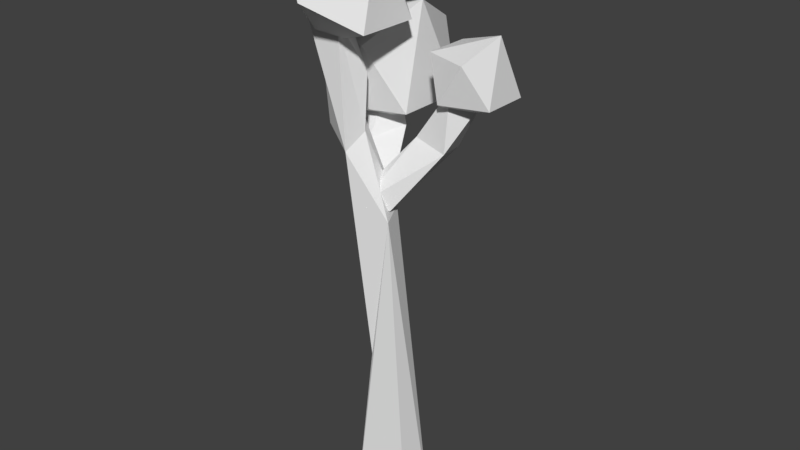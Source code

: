 # Source: Agac.blend  (saved by Blender 2.79.0; exported with 4.5.12 LTS)
import bpy
from mathutils import Matrix  # noqa: F401  (used for matrix-valued properties, if any)

bpy.ops.wm.read_factory_settings(use_empty=True)
scene = bpy.context.scene
scene.name = 'Scene'

# ---- collections
col_collection_1 = bpy.data.collections.new('Collection 1'); scene.collection.children.link(col_collection_1)

# ---- world
world_world = bpy.data.worlds.new('World'); scene.world = world_world
world_world.color = (0.05088, 0.05088, 0.05088)
world_world.use_sun_shadow = False
world_world.sun_shadow_jitter_overblur = 0.0
world_world.cycles.sampling_method = 'MANUAL'

# ---- meshes
me_icosphere_003 = bpy.data.meshes.new('Icosphere.003')
me_icosphere_003.from_pydata([(0.0, 0.0, -1.64), (1.187, -0.8622, -0.7334), (-0.4533, -1.395, -0.7334), (-1.467, 0.0, -0.7334), (-0.4533, 1.395, -0.7334), (1.187, 0.8622, -0.7334), (0.4533, -1.395, 0.7334), (-1.187, -0.8622, 0.7334), (-1.187, 0.8622, 0.7334), (0.4533, 1.395, 0.7334), (1.467, 0.0, 0.7334), (0.0, 0.0, 1.64)], [], [(0, 1, 2), (1, 0, 5), (0, 2, 3), (0, 3, 4), (0, 4, 5), (1, 5, 10), (2, 1, 6), (3, 2, 7), (4, 3, 8), (5, 4, 9), (1, 10, 6), (2, 6, 7), (3, 7, 8), (4, 8, 9), (5, 9, 10), (6, 10, 11), (7, 6, 11), (8, 7, 11), (9, 8, 11), (10, 9, 11)])
me_icosphere_003.use_remesh_preserve_volume = False
me_icosphere_003.use_remesh_preserve_attributes = False
me_icosphere_003.use_mirror_vertex_groups = False
me_icosphere_003.update()
me_icosphere_002 = bpy.data.meshes.new('Icosphere.002')
me_icosphere_002.from_pydata([(0.0, 0.0, -1.64), (1.187, -0.8622, -0.7334), (-0.4533, -1.395, -0.7334), (-1.467, 0.0, -0.7334), (-0.4533, 1.395, -0.7334), (1.187, 0.8622, -0.7334), (0.4533, -1.395, 0.7334), (-1.187, -0.8622, 0.7334), (-1.187, 0.8622, 0.7334), (0.4533, 1.395, 0.7334), (1.467, 0.0, 0.7334), (0.0, 0.0, 1.64)], [], [(0, 1, 2), (1, 0, 5), (0, 2, 3), (0, 3, 4), (0, 4, 5), (1, 5, 10), (2, 1, 6), (3, 2, 7), (4, 3, 8), (5, 4, 9), (1, 10, 6), (2, 6, 7), (3, 7, 8), (4, 8, 9), (5, 9, 10), (6, 10, 11), (7, 6, 11), (8, 7, 11), (9, 8, 11), (10, 9, 11)])
me_icosphere_002.use_remesh_preserve_volume = False
me_icosphere_002.use_remesh_preserve_attributes = False
me_icosphere_002.use_mirror_vertex_groups = False
me_icosphere_002.update()
me_icosphere_001 = bpy.data.meshes.new('Icosphere.001')
me_icosphere_001.from_pydata([(0.0, 0.0, -1.64), (1.187, -0.8622, -0.7334), (-0.4533, -1.395, -0.7334), (-1.467, 0.0, -0.7334), (-0.4533, 1.395, -0.7334), (1.187, 0.8622, -0.7334), (0.4533, -1.395, 0.7334), (-1.187, -0.8622, 0.7334), (-1.187, 0.8622, 0.7334), (0.4533, 1.395, 0.7334), (1.467, 0.0, 0.7334), (0.0, 0.0, 1.64)], [], [(0, 1, 2), (1, 0, 5), (0, 2, 3), (0, 3, 4), (0, 4, 5), (1, 5, 10), (2, 1, 6), (3, 2, 7), (4, 3, 8), (5, 4, 9), (1, 10, 6), (2, 6, 7), (3, 7, 8), (4, 8, 9), (5, 9, 10), (6, 10, 11), (7, 6, 11), (8, 7, 11), (9, 8, 11), (10, 9, 11)])
me_icosphere_001.use_remesh_preserve_volume = False
me_icosphere_001.use_remesh_preserve_attributes = False
me_icosphere_001.use_mirror_vertex_groups = False
me_icosphere_001.update()
me_cylinder_001 = bpy.data.meshes.new('Cylinder.001')
me_cylinder_001.from_pydata([(-0.4281, 1.8, 1.507), (-0.4281, 1.0, 8.448), (0.4719, 1.559, 1.507), (0.07191, 0.866, 8.448), (1.131, 0.9, 1.507), (0.4379, 0.5, 8.448), (1.372, 3.258e-08, 1.507), (0.5719, -4.371e-08, 8.448), (1.131, -0.9, 1.507), (0.4379, -0.5, 8.448), (0.4719, -1.559, 1.507), (0.07191, -0.866, 8.448), (-0.4281, -1.8, 1.507), (-0.4281, -1.0, 8.448), (-1.328, -1.559, 1.507), (-0.9281, -0.866, 8.448), (-1.987, -0.9, 1.507), (-1.294, -0.5, 8.448), (-2.228, -7.256e-07, 1.507), (-1.428, -4.649e-07, 8.448), (-1.987, 0.9, 1.507), (-1.294, 0.5, 8.448), (-1.328, 1.559, 1.507), (-0.9281, 0.866, 8.448), (-0.9281, 0.866, 14.1), (-1.428, 1.0, 14.1), (-0.5621, 0.5, 14.1), (-0.4281, -4.371e-08, 14.1), (-0.5621, -0.5, 14.1), (-0.9281, -0.866, 14.1), (-1.428, -1.0, 14.1), (-1.928, -0.866, 14.1), (-2.294, -0.5, 14.1), (-2.428, -4.649e-07, 14.1), (-2.294, 0.5, 14.1), (-1.928, 0.866, 14.1), (-2.928, 0.866, 16.92), (-3.428, 1.0, 16.92), (-2.562, 0.5, 16.92), (-2.428, -4.371e-08, 16.92), (-2.562, -0.5, 16.92), (-2.928, -0.866, 16.92), (-3.428, -1.0, 16.92), (-3.928, -0.866, 16.92), (-4.294, -0.5, 16.92), (-4.428, -4.649e-07, 16.92), (-4.294, 0.5, 16.92), (-3.928, 0.866, 16.92), (-1.549, -0.8605, 14.55), (-1.284, -0.73, 14.41), (-1.593, -0.868, 14.46), (-2.063, -0.7723, 14.73), (-2.388, -0.276, 14.72), (-2.482, -0.1261, 14.64), (-2.318, 0.3323, 14.51), (-1.942, 0.6291, 14.38), (-1.454, 0.6849, 14.26), (-0.9842, 0.4847, 14.2), (-0.6591, 0.08216, 14.21), (-0.5656, -0.0378, 14.27), (1.086, 1.371, 16.64), (1.462, 1.668, 16.5), (0.5977, 1.315, 16.75), (0.128, 1.515, 16.81), (-0.1971, 1.918, 16.8), (-0.2905, 2.415, 16.73), (-0.1273, 2.873, 16.6), (0.2489, 3.17, 16.46), (0.7373, 3.226, 16.35), (1.207, 3.026, 16.29), (1.532, 2.623, 16.3), (1.626, 2.126, 16.38), (1.92, 2.144, 18.6), (2.296, 2.441, 18.46), (1.432, 2.088, 18.71), (0.9622, 2.288, 18.77), (0.6371, 2.691, 18.76), (0.5436, 3.188, 18.69), (0.7069, 3.646, 18.56), (1.083, 3.943, 18.42), (1.571, 3.999, 18.31), (2.041, 3.799, 18.25), (2.366, 3.396, 18.26), (2.46, 2.899, 18.34), (-2.928, 0.866, 19.04), (-3.428, 1.0, 19.04), (-2.562, 0.5, 19.04), (-2.428, -4.371e-08, 19.04), (-2.562, -0.5, 19.04), (-2.928, -0.866, 19.04), (-3.428, -1.0, 19.04), (-3.928, -0.866, 19.04), (-4.294, -0.5, 19.04), (-4.428, -4.649e-07, 19.04), (-4.294, 0.5, 19.04), (-3.928, 0.866, 19.04), (-3.928, 0.866, 21.15), (-4.428, 1.0, 21.15), (-3.562, 0.5, 21.15), (-3.428, -4.371e-08, 21.15), (-3.562, -0.5, 21.15), (-3.928, -0.866, 21.15), (-4.428, -1.0, 21.15), (-4.928, -0.866, 21.15), (-5.294, -0.5, 21.15), (-5.428, -4.649e-07, 21.15), (-5.294, 0.5, 21.15), (-4.928, 0.866, 21.15), (-0.7497, -0.12, 14.56), (-0.5996, 0.03911, 14.47), (-0.7774, -0.07986, 14.46), (-1.368, -0.8288, 14.64), (-1.482, -0.8019, 14.53), (-1.894, -0.8469, 14.35), (-2.127, -0.4503, 14.19), (-2.119, 0.03962, 14.07), (-1.873, 0.4917, 14.03), (-1.453, 0.7847, 14.09), (-0.9987, 0.8402, 14.22), (-0.9979, 0.6433, 14.39), (-2.283, 2.747, 16.58), (-2.275, 3.237, 16.46), (-2.53, 2.295, 16.62), (-2.949, 2.002, 16.56), (-3.429, 1.947, 16.43), (-3.841, 2.144, 16.26), (-4.074, 2.54, 16.09), (-4.066, 3.03, 15.97), (-3.82, 3.482, 15.94), (-3.4, 3.775, 15.99), (-2.92, 3.831, 16.12), (-2.508, 3.634, 16.29), (-3.405, 3.66, 18.43), (-3.397, 4.15, 18.32), (-3.652, 3.208, 18.47), (-4.072, 2.915, 18.42), (-4.552, 2.86, 18.28), (-4.963, 3.057, 18.11), (-5.197, 3.453, 17.94), (-5.189, 3.943, 17.83), (-4.942, 4.395, 17.79), (-4.522, 4.688, 17.84), (-4.042, 4.744, 17.98), (-3.631, 4.547, 18.15)], [], [(0, 1, 3, 2), (2, 3, 5, 4), (4, 5, 7, 6), (6, 7, 9, 8), (8, 9, 11, 10), (10, 11, 13, 12), (12, 13, 15, 14), (14, 15, 17, 16), (16, 17, 19, 18), (18, 19, 21, 20), (11, 9, 28, 29), (20, 21, 23, 22), (22, 23, 1, 0), (0, 2, 4, 6, 8, 10, 12, 14, 16, 18, 20, 22), (27, 26, 38, 39), (9, 7, 27, 28), (1, 23, 35, 25), (3, 1, 25, 24), (7, 5, 26, 27), (23, 21, 34, 35), (5, 3, 24, 26), (21, 19, 33, 34), (19, 17, 32, 33), (17, 15, 31, 32), (15, 13, 30, 31), (13, 11, 29, 30), (43, 42, 90, 91), (34, 33, 45, 46), (31, 30, 42, 43), (28, 27, 39, 40), (35, 34, 46, 47), (24, 25, 37, 36), (32, 31, 43, 44), (29, 28, 40, 41), (25, 35, 47, 37), (26, 24, 36, 38), (33, 32, 44, 45), (30, 29, 41, 42), (51, 50, 62, 63), (64, 63, 75, 76), (58, 57, 69, 70), (55, 54, 66, 67), (52, 51, 63, 64), (59, 58, 70, 71), (48, 49, 61, 60), (56, 55, 67, 68), (53, 52, 64, 65), (49, 59, 71, 61), (50, 48, 60, 62), (57, 56, 68, 69), (54, 53, 65, 66), (72, 73, 83, 82, 81, 80, 79, 78, 77, 76, 75, 74), (71, 70, 82, 83), (60, 61, 73, 72), (68, 67, 79, 80), (65, 64, 76, 77), (61, 71, 83, 73), (62, 60, 72, 74), (69, 68, 80, 81), (66, 65, 77, 78), (63, 62, 74, 75), (70, 69, 81, 82), (67, 66, 78, 79), (92, 91, 103, 104), (40, 39, 87, 88), (47, 46, 94, 95), (36, 37, 85, 84), (44, 43, 91, 92), (41, 40, 88, 89), (37, 47, 95, 85), (38, 36, 84, 86), (45, 44, 92, 93), (42, 41, 89, 90), (39, 38, 86, 87), (46, 45, 93, 94), (96, 97, 107, 106, 105, 104, 103, 102, 101, 100, 99, 98), (89, 88, 100, 101), (85, 95, 107, 97), (86, 84, 96, 98), (93, 92, 104, 105), (90, 89, 101, 102), (87, 86, 98, 99), (94, 93, 105, 106), (91, 90, 102, 103), (88, 87, 99, 100), (95, 94, 106, 107), (84, 85, 97, 96), (111, 110, 122, 123), (124, 123, 135, 136), (118, 117, 129, 130), (115, 114, 126, 127), (112, 111, 123, 124), (119, 118, 130, 131), (108, 109, 121, 120), (116, 115, 127, 128), (113, 112, 124, 125), (109, 119, 131, 121), (110, 108, 120, 122), (117, 116, 128, 129), (114, 113, 125, 126), (132, 133, 143, 142, 141, 140, 139, 138, 137, 136, 135, 134), (131, 130, 142, 143), (120, 121, 133, 132), (128, 127, 139, 140), (125, 124, 136, 137), (121, 131, 143, 133), (122, 120, 132, 134), (129, 128, 140, 141), (126, 125, 137, 138), (123, 122, 134, 135), (130, 129, 141, 142), (127, 126, 138, 139)])
me_cylinder_001.use_remesh_preserve_volume = False
me_cylinder_001.use_remesh_preserve_attributes = False
me_cylinder_001.use_mirror_vertex_groups = False
me_cylinder_001.update()
arm_armature = bpy.data.armatures.new('Armature')  # bones are not reproduced

# ---- objects
ob_armature = bpy.data.objects.new('Armature', arm_armature)
ob_icosphere_002 = bpy.data.objects.new('Icosphere.002', me_icosphere_003)
ob_icosphere_001 = bpy.data.objects.new('Icosphere.001', me_icosphere_002)
ob_icosphere = bpy.data.objects.new('Icosphere', me_icosphere_001)
ob_cylinder = bpy.data.objects.new('Cylinder', me_cylinder_001)

# ---- transforms, parenting, visibility, modifiers, constraints
ob_armature.location = (0.9484, -0.7211, 1.784)
ob_armature.scale = (7.55, 7.55, 7.55)
ob_armature.show_in_front = True
ob_armature.lineart.crease_threshold = 0.0
ob_icosphere_002.location = (-1.821, 2.154, 17.62)
ob_icosphere_002.scale = (1.68, 1.68, 1.68)
ob_icosphere_002.lineart.crease_threshold = 0.0
_m = ob_icosphere_002.modifiers.new('Decimate', 'DECIMATE')
_m.ratio = 0.8241
ob_icosphere_001.location = (-1.124, -0.6588, 20.94)
ob_icosphere_001.scale = (-1.4, -1.4, -1.4)
ob_icosphere_001.lineart.crease_threshold = 0.0
_m = ob_icosphere_001.modifiers.new('Decimate', 'DECIMATE')
_m.ratio = 0.6667
ob_icosphere.location = (2.535, 1.491, 18.17)
ob_icosphere.scale = (1.05, 1.05, 1.05)
ob_icosphere.lineart.crease_threshold = 0.0
_m = ob_icosphere.modifiers.new('Decimate', 'DECIMATE')
_m.ratio = 0.7778
ob_cylinder.location = (1.158, -0.8254, -0.7796)
ob_cylinder.scale = (0.7, 0.7, 0.9916)
ob_cylinder.lineart.crease_threshold = 0.0
_m = ob_cylinder.modifiers.new('Decimate', 'DECIMATE')
_m.ratio = 0.2361

# ---- collection membership
col_collection_1.objects.link(ob_armature)
col_collection_1.objects.link(ob_icosphere_002)
col_collection_1.objects.link(ob_icosphere_001)
col_collection_1.objects.link(ob_icosphere)
col_collection_1.objects.link(ob_cylinder)

# ---- scene / render settings (as saved in the file)
scene.frame_start = 1; scene.frame_end = 250; scene.frame_set(4)
scene.render.engine = 'BLENDER_EEVEE_NEXT'
scene.render.resolution_percentage = 50
scene.render.dither_intensity = 0.0
scene.cycles.use_denoising = False
scene.cycles.samples = 128
scene.cycles.sampling_pattern = 'TABULATED_SOBOL'
scene.cycles.use_adaptive_sampling = False
scene.cycles.use_light_tree = False
scene.cycles.blur_glossy = 0.0
scene.cycles.sample_clamp_indirect = 0.0
scene.view_settings.view_transform = 'Standard'
bpy.context.view_layer.update()

# ---- added for rendering (the .blend has no active camera and no usable light): camera, sun
cam_auto = bpy.data.cameras.new('AutoCamera')
cam_auto.lens = 50.0
cam_auto.sensor_width = 36.0
cam_auto.clip_end = 1000.0
ob_auto_camera = bpy.data.objects.new('AutoCamera', cam_auto)
scene.collection.objects.link(ob_auto_camera)
ob_auto_camera.location = (23.2048, -27.2699, 30.6246)
ob_auto_camera.rotation_euler = (1.09748, -7.21219e-08, 0.694738)
scene.camera = ob_auto_camera
light_auto_sun = bpy.data.lights.new('AutoSun', 'SUN')
light_auto_sun.energy = 3.0
light_auto_sun.angle = 0.0523599
ob_auto_sun = bpy.data.objects.new('AutoSun', light_auto_sun)
scene.collection.objects.link(ob_auto_sun)
ob_auto_sun.rotation_euler = (0.872665, 0.174533, 0.523599)
bpy.context.view_layer.update()
